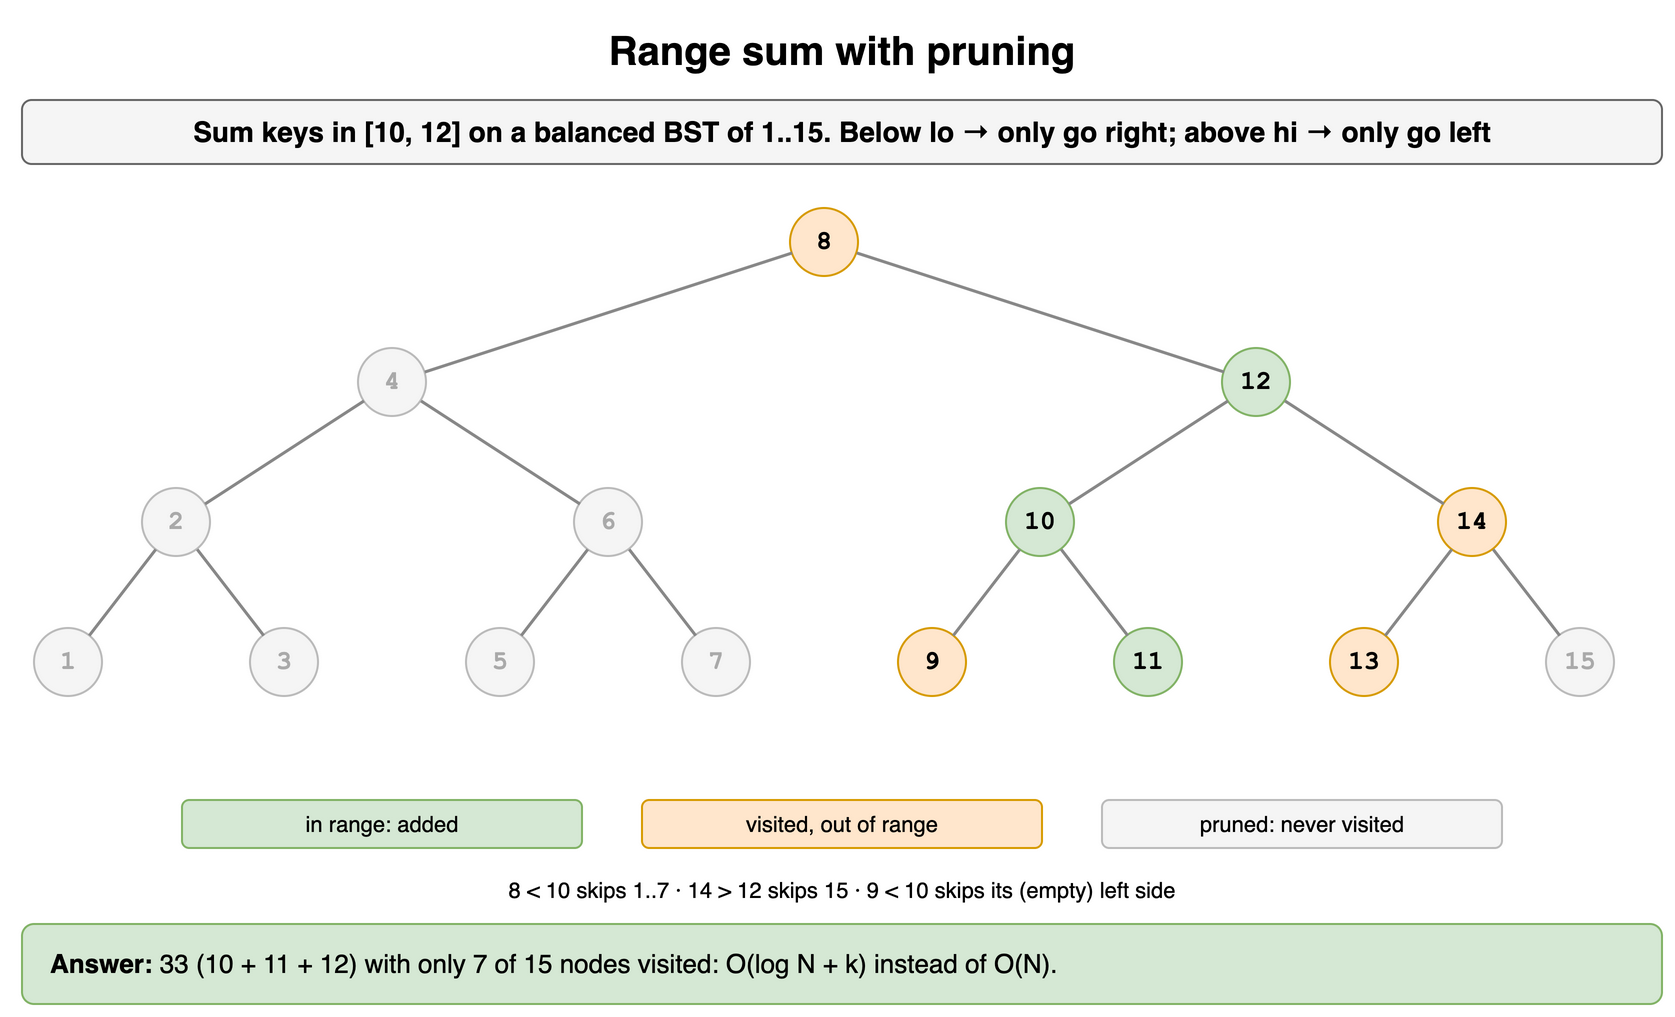

The diagram above was exported from draw.io. Its source (the exported page's mxGraphModel, read from the mxfile embedded in the PNG):
<mxGraphModel dx="900" dy="516" grid="1" gridSize="10" guides="1" tooltips="1" connect="1" arrows="1" fold="1" page="1" pageScale="1" pageWidth="900" pageHeight="516" math="0" shadow="0">
  <root>
    <mxCell id="0" />
    <mxCell id="1" parent="0" />
    <mxCell id="d11t1" value="Range sum with pruning" style="text;html=1;align=center;verticalAlign=middle;whiteSpace=wrap;fontSize=20;fontStyle=1;" vertex="1" parent="1">
      <mxGeometry x="40" y="10" width="820" height="30" as="geometry" />
    </mxCell>
    <mxCell id="d11t2" value="Sum keys in [10, 12] on a balanced BST of 1..15. Below lo → only go right; above hi → only go left" style="rounded=1;whiteSpace=wrap;html=1;fillColor=#f5f5f5;strokeColor=#666666;fontStyle=1;fontSize=14;" vertex="1" parent="1">
      <mxGeometry x="40" y="50" width="820" height="32" as="geometry" />
    </mxCell>
    <mxCell id="d11t3" value="1" style="ellipse;whiteSpace=wrap;html=1;fontStyle=1;fontSize=13;fontFamily=Courier New;fillColor=#f5f5f5;strokeColor=#bbbbbb;fontColor=#aaaaaa;" vertex="1" parent="1">
      <mxGeometry x="46.0" y="314.0" width="34" height="34" as="geometry" />
    </mxCell>
    <mxCell id="d11t4" value="2" style="ellipse;whiteSpace=wrap;html=1;fontStyle=1;fontSize=13;fontFamily=Courier New;fillColor=#f5f5f5;strokeColor=#bbbbbb;fontColor=#aaaaaa;" vertex="1" parent="1">
      <mxGeometry x="100.0" y="244.0" width="34" height="34" as="geometry" />
    </mxCell>
    <mxCell id="d11t5" value="3" style="ellipse;whiteSpace=wrap;html=1;fontStyle=1;fontSize=13;fontFamily=Courier New;fillColor=#f5f5f5;strokeColor=#bbbbbb;fontColor=#aaaaaa;" vertex="1" parent="1">
      <mxGeometry x="154.0" y="314.0" width="34" height="34" as="geometry" />
    </mxCell>
    <mxCell id="d11t6" value="" style="endArrow=none;html=1;strokeWidth=1.5;strokeColor=#888888;" edge="1" parent="1" source="d11t4" target="d11t3">
      <mxGeometry relative="1" as="geometry" />
    </mxCell>
    <mxCell id="d11t7" value="" style="endArrow=none;html=1;strokeWidth=1.5;strokeColor=#888888;" edge="1" parent="1" source="d11t4" target="d11t5">
      <mxGeometry relative="1" as="geometry" />
    </mxCell>
    <mxCell id="d11t8" value="4" style="ellipse;whiteSpace=wrap;html=1;fontStyle=1;fontSize=13;fontFamily=Courier New;fillColor=#f5f5f5;strokeColor=#bbbbbb;fontColor=#aaaaaa;" vertex="1" parent="1">
      <mxGeometry x="208.0" y="174.0" width="34" height="34" as="geometry" />
    </mxCell>
    <mxCell id="d11t9" value="5" style="ellipse;whiteSpace=wrap;html=1;fontStyle=1;fontSize=13;fontFamily=Courier New;fillColor=#f5f5f5;strokeColor=#bbbbbb;fontColor=#aaaaaa;" vertex="1" parent="1">
      <mxGeometry x="262.0" y="314.0" width="34" height="34" as="geometry" />
    </mxCell>
    <mxCell id="d11t10" value="6" style="ellipse;whiteSpace=wrap;html=1;fontStyle=1;fontSize=13;fontFamily=Courier New;fillColor=#f5f5f5;strokeColor=#bbbbbb;fontColor=#aaaaaa;" vertex="1" parent="1">
      <mxGeometry x="316.0" y="244.0" width="34" height="34" as="geometry" />
    </mxCell>
    <mxCell id="d11t11" value="7" style="ellipse;whiteSpace=wrap;html=1;fontStyle=1;fontSize=13;fontFamily=Courier New;fillColor=#f5f5f5;strokeColor=#bbbbbb;fontColor=#aaaaaa;" vertex="1" parent="1">
      <mxGeometry x="370.0" y="314.0" width="34" height="34" as="geometry" />
    </mxCell>
    <mxCell id="d11t12" value="" style="endArrow=none;html=1;strokeWidth=1.5;strokeColor=#888888;" edge="1" parent="1" source="d11t10" target="d11t9">
      <mxGeometry relative="1" as="geometry" />
    </mxCell>
    <mxCell id="d11t13" value="" style="endArrow=none;html=1;strokeWidth=1.5;strokeColor=#888888;" edge="1" parent="1" source="d11t10" target="d11t11">
      <mxGeometry relative="1" as="geometry" />
    </mxCell>
    <mxCell id="d11t14" value="" style="endArrow=none;html=1;strokeWidth=1.5;strokeColor=#888888;" edge="1" parent="1" source="d11t8" target="d11t4">
      <mxGeometry relative="1" as="geometry" />
    </mxCell>
    <mxCell id="d11t15" value="" style="endArrow=none;html=1;strokeWidth=1.5;strokeColor=#888888;" edge="1" parent="1" source="d11t8" target="d11t10">
      <mxGeometry relative="1" as="geometry" />
    </mxCell>
    <mxCell id="d11t16" value="8" style="ellipse;whiteSpace=wrap;html=1;fontStyle=1;fontSize=13;fontFamily=Courier New;fillColor=#ffe6cc;strokeColor=#d79b00;" vertex="1" parent="1">
      <mxGeometry x="424.0" y="104.0" width="34" height="34" as="geometry" />
    </mxCell>
    <mxCell id="d11t17" value="9" style="ellipse;whiteSpace=wrap;html=1;fontStyle=1;fontSize=13;fontFamily=Courier New;fillColor=#ffe6cc;strokeColor=#d79b00;" vertex="1" parent="1">
      <mxGeometry x="478.0" y="314.0" width="34" height="34" as="geometry" />
    </mxCell>
    <mxCell id="d11t18" value="10" style="ellipse;whiteSpace=wrap;html=1;fontStyle=1;fontSize=13;fontFamily=Courier New;fillColor=#d5e8d4;strokeColor=#82b366;" vertex="1" parent="1">
      <mxGeometry x="532.0" y="244.0" width="34" height="34" as="geometry" />
    </mxCell>
    <mxCell id="d11t19" value="11" style="ellipse;whiteSpace=wrap;html=1;fontStyle=1;fontSize=13;fontFamily=Courier New;fillColor=#d5e8d4;strokeColor=#82b366;" vertex="1" parent="1">
      <mxGeometry x="586.0" y="314.0" width="34" height="34" as="geometry" />
    </mxCell>
    <mxCell id="d11t20" value="" style="endArrow=none;html=1;strokeWidth=1.5;strokeColor=#888888;" edge="1" parent="1" source="d11t18" target="d11t17">
      <mxGeometry relative="1" as="geometry" />
    </mxCell>
    <mxCell id="d11t21" value="" style="endArrow=none;html=1;strokeWidth=1.5;strokeColor=#888888;" edge="1" parent="1" source="d11t18" target="d11t19">
      <mxGeometry relative="1" as="geometry" />
    </mxCell>
    <mxCell id="d11t22" value="12" style="ellipse;whiteSpace=wrap;html=1;fontStyle=1;fontSize=13;fontFamily=Courier New;fillColor=#d5e8d4;strokeColor=#82b366;" vertex="1" parent="1">
      <mxGeometry x="640.0" y="174.0" width="34" height="34" as="geometry" />
    </mxCell>
    <mxCell id="d11t23" value="13" style="ellipse;whiteSpace=wrap;html=1;fontStyle=1;fontSize=13;fontFamily=Courier New;fillColor=#ffe6cc;strokeColor=#d79b00;" vertex="1" parent="1">
      <mxGeometry x="694.0" y="314.0" width="34" height="34" as="geometry" />
    </mxCell>
    <mxCell id="d11t24" value="14" style="ellipse;whiteSpace=wrap;html=1;fontStyle=1;fontSize=13;fontFamily=Courier New;fillColor=#ffe6cc;strokeColor=#d79b00;" vertex="1" parent="1">
      <mxGeometry x="748.0" y="244.0" width="34" height="34" as="geometry" />
    </mxCell>
    <mxCell id="d11t25" value="15" style="ellipse;whiteSpace=wrap;html=1;fontStyle=1;fontSize=13;fontFamily=Courier New;fillColor=#f5f5f5;strokeColor=#bbbbbb;fontColor=#aaaaaa;" vertex="1" parent="1">
      <mxGeometry x="802.0" y="314.0" width="34" height="34" as="geometry" />
    </mxCell>
    <mxCell id="d11t26" value="" style="endArrow=none;html=1;strokeWidth=1.5;strokeColor=#888888;" edge="1" parent="1" source="d11t24" target="d11t23">
      <mxGeometry relative="1" as="geometry" />
    </mxCell>
    <mxCell id="d11t27" value="" style="endArrow=none;html=1;strokeWidth=1.5;strokeColor=#888888;" edge="1" parent="1" source="d11t24" target="d11t25">
      <mxGeometry relative="1" as="geometry" />
    </mxCell>
    <mxCell id="d11t28" value="" style="endArrow=none;html=1;strokeWidth=1.5;strokeColor=#888888;" edge="1" parent="1" source="d11t22" target="d11t18">
      <mxGeometry relative="1" as="geometry" />
    </mxCell>
    <mxCell id="d11t29" value="" style="endArrow=none;html=1;strokeWidth=1.5;strokeColor=#888888;" edge="1" parent="1" source="d11t22" target="d11t24">
      <mxGeometry relative="1" as="geometry" />
    </mxCell>
    <mxCell id="d11t30" value="" style="endArrow=none;html=1;strokeWidth=1.5;strokeColor=#888888;" edge="1" parent="1" source="d11t16" target="d11t8">
      <mxGeometry relative="1" as="geometry" />
    </mxCell>
    <mxCell id="d11t31" value="" style="endArrow=none;html=1;strokeWidth=1.5;strokeColor=#888888;" edge="1" parent="1" source="d11t16" target="d11t22">
      <mxGeometry relative="1" as="geometry" />
    </mxCell>
    <mxCell id="d11t32" value="in range: added" style="rounded=1;whiteSpace=wrap;html=1;fillColor=#d5e8d4;strokeColor=#82b366;fontSize=11;" vertex="1" parent="1">
      <mxGeometry x="120" y="400" width="200" height="24" as="geometry" />
    </mxCell>
    <mxCell id="d11t33" value="visited, out of range" style="rounded=1;whiteSpace=wrap;html=1;fillColor=#ffe6cc;strokeColor=#d79b00;fontSize=11;" vertex="1" parent="1">
      <mxGeometry x="350" y="400" width="200" height="24" as="geometry" />
    </mxCell>
    <mxCell id="d11t34" value="pruned: never visited" style="rounded=1;whiteSpace=wrap;html=1;fillColor=#f5f5f5;strokeColor=#bbbbbb;fontSize=11;" vertex="1" parent="1">
      <mxGeometry x="580" y="400" width="200" height="24" as="geometry" />
    </mxCell>
    <mxCell id="d11t35" value="8 &amp;lt; 10 skips 1..7 · 14 &amp;gt; 12 skips 15 · 9 &amp;lt; 10 skips its (empty) left side" style="text;html=1;whiteSpace=wrap;fontSize=11;align=center;" vertex="1" parent="1">
      <mxGeometry x="40" y="432" width="820" height="20" as="geometry" />
    </mxCell>
    <mxCell id="d11t36" value="&lt;b&gt;Answer:&lt;/b&gt; 33 (10 + 11 + 12) with only 7 of 15 nodes visited: O(log N + k) instead of O(N)." style="rounded=1;whiteSpace=wrap;html=1;fillColor=#d5e8d4;strokeColor=#82b366;fontSize=13;align=left;spacingLeft=12;" vertex="1" parent="1">
      <mxGeometry x="40" y="462" width="820" height="40" as="geometry" />
    </mxCell>
  </root>
</mxGraphModel>